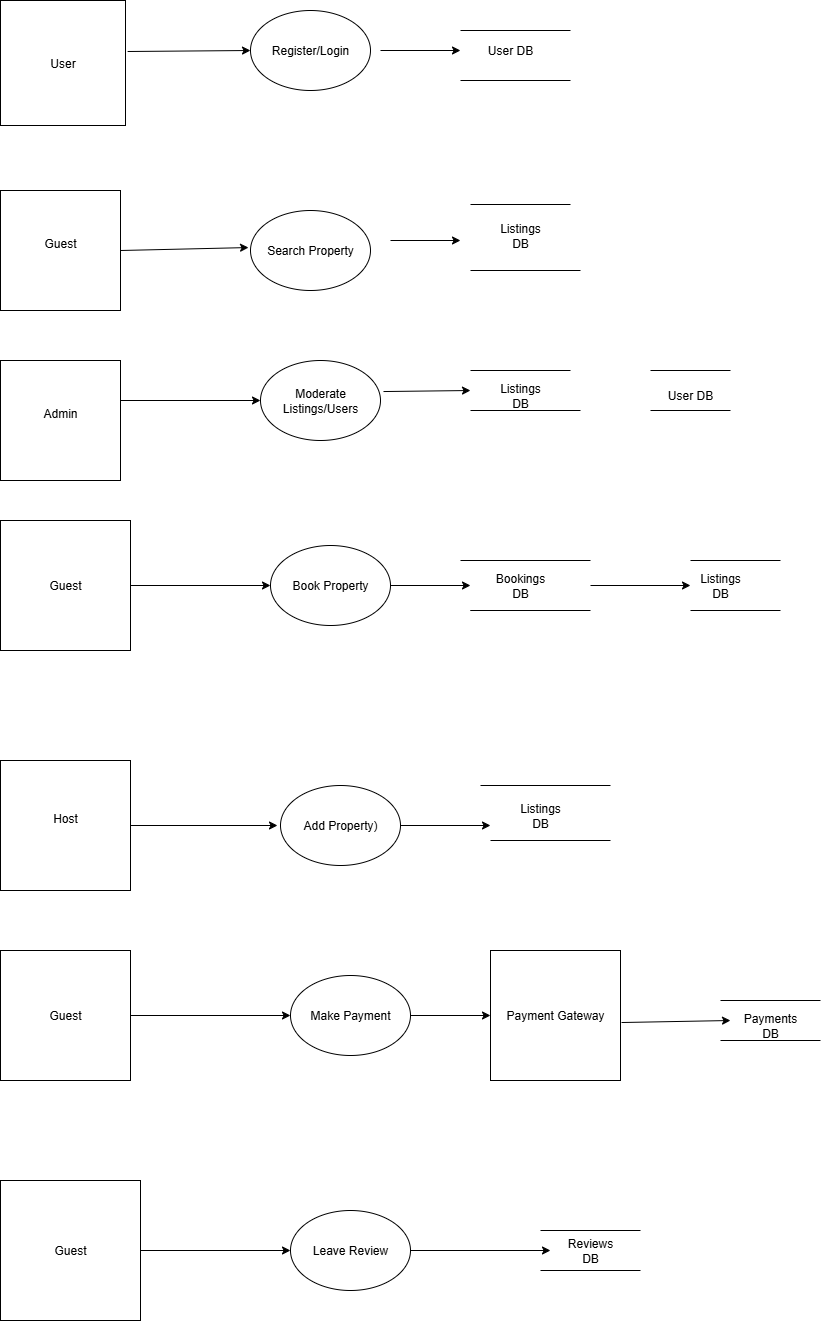

The diagram above was exported from draw.io. Its source (the exported page's mxGraphModel, read from the mxfile embedded in the PNG):
<mxGraphModel dx="872" dy="1573" grid="1" gridSize="10" guides="1" tooltips="1" connect="1" arrows="1" fold="1" page="1" pageScale="1" pageWidth="850" pageHeight="1100" math="0" shadow="0">
  <root>
    <mxCell id="0" />
    <mxCell id="1" parent="0" />
    <mxCell id="6lRHgB-93vAs91eWsfV9-1" value="&#10;Admin&#10;&#10;" style="whiteSpace=wrap;html=1;aspect=fixed;" vertex="1" parent="1">
      <mxGeometry x="390" y="200" width="120" height="120" as="geometry" />
    </mxCell>
    <mxCell id="6lRHgB-93vAs91eWsfV9-3" value="Guest" style="whiteSpace=wrap;html=1;aspect=fixed;" vertex="1" parent="1">
      <mxGeometry x="390" y="360" width="130" height="130" as="geometry" />
    </mxCell>
    <mxCell id="6lRHgB-93vAs91eWsfV9-4" value="Book Property" style="ellipse;whiteSpace=wrap;html=1;" vertex="1" parent="1">
      <mxGeometry x="660" y="385" width="120" height="80" as="geometry" />
    </mxCell>
    <mxCell id="6lRHgB-93vAs91eWsfV9-12" value="&#10;Guest&#10;&#10;" style="whiteSpace=wrap;html=1;aspect=fixed;" vertex="1" parent="1">
      <mxGeometry x="390" y="30" width="120" height="120" as="geometry" />
    </mxCell>
    <mxCell id="6lRHgB-93vAs91eWsfV9-13" value="&#10;Host&#10;&#10;" style="whiteSpace=wrap;html=1;aspect=fixed;" vertex="1" parent="1">
      <mxGeometry x="390" y="600" width="130" height="130" as="geometry" />
    </mxCell>
    <mxCell id="6lRHgB-93vAs91eWsfV9-14" value="Add Property)" style="ellipse;whiteSpace=wrap;html=1;" vertex="1" parent="1">
      <mxGeometry x="670" y="625" width="120" height="80" as="geometry" />
    </mxCell>
    <mxCell id="6lRHgB-93vAs91eWsfV9-15" value="" style="endArrow=classic;html=1;rounded=0;exitX=1;exitY=0.5;exitDx=0;exitDy=0;" edge="1" parent="1" source="6lRHgB-93vAs91eWsfV9-13">
      <mxGeometry width="50" height="50" relative="1" as="geometry">
        <mxPoint x="460" y="620" as="sourcePoint" />
        <mxPoint x="667" y="665" as="targetPoint" />
      </mxGeometry>
    </mxCell>
    <mxCell id="6lRHgB-93vAs91eWsfV9-16" value="" style="endArrow=classic;html=1;rounded=0;entryX=0;entryY=0.5;entryDx=0;entryDy=0;exitX=1;exitY=0.5;exitDx=0;exitDy=0;" edge="1" parent="1" source="6lRHgB-93vAs91eWsfV9-3" target="6lRHgB-93vAs91eWsfV9-4">
      <mxGeometry width="50" height="50" relative="1" as="geometry">
        <mxPoint x="460" y="620" as="sourcePoint" />
        <mxPoint x="510" y="570" as="targetPoint" />
      </mxGeometry>
    </mxCell>
    <mxCell id="6lRHgB-93vAs91eWsfV9-17" value="" style="endArrow=classic;html=1;rounded=0;entryX=0;entryY=0.5;entryDx=0;entryDy=0;" edge="1" parent="1">
      <mxGeometry width="50" height="50" relative="1" as="geometry">
        <mxPoint x="510" y="240" as="sourcePoint" />
        <mxPoint x="650" y="240" as="targetPoint" />
      </mxGeometry>
    </mxCell>
    <mxCell id="6lRHgB-93vAs91eWsfV9-18" value="" style="endArrow=classic;html=1;rounded=0;entryX=-0.014;entryY=0.588;entryDx=0;entryDy=0;entryPerimeter=0;exitX=1;exitY=0.5;exitDx=0;exitDy=0;" edge="1" parent="1" source="6lRHgB-93vAs91eWsfV9-12">
      <mxGeometry width="50" height="50" relative="1" as="geometry">
        <mxPoint x="460" y="250" as="sourcePoint" />
        <mxPoint x="638.04" y="87.03999999999996" as="targetPoint" />
      </mxGeometry>
    </mxCell>
    <mxCell id="6lRHgB-93vAs91eWsfV9-19" value="" style="endArrow=classic;html=1;rounded=0;exitX=1;exitY=0.5;exitDx=0;exitDy=0;" edge="1" parent="1">
      <mxGeometry width="50" height="50" relative="1" as="geometry">
        <mxPoint x="780" y="80" as="sourcePoint" />
        <mxPoint x="850" y="80" as="targetPoint" />
      </mxGeometry>
    </mxCell>
    <mxCell id="6lRHgB-93vAs91eWsfV9-28" value="" style="endArrow=none;html=1;rounded=0;" edge="1" parent="1">
      <mxGeometry width="50" height="50" relative="1" as="geometry">
        <mxPoint x="860" y="110" as="sourcePoint" />
        <mxPoint x="970" y="110" as="targetPoint" />
      </mxGeometry>
    </mxCell>
    <mxCell id="6lRHgB-93vAs91eWsfV9-31" value="" style="endArrow=none;html=1;rounded=0;" edge="1" parent="1">
      <mxGeometry width="50" height="50" relative="1" as="geometry">
        <mxPoint x="860" y="44" as="sourcePoint" />
        <mxPoint x="960" y="44" as="targetPoint" />
      </mxGeometry>
    </mxCell>
    <mxCell id="6lRHgB-93vAs91eWsfV9-42" value="" style="endArrow=none;html=1;rounded=0;" edge="1" parent="1">
      <mxGeometry width="50" height="50" relative="1" as="geometry">
        <mxPoint x="860" y="250" as="sourcePoint" />
        <mxPoint x="970" y="250" as="targetPoint" />
      </mxGeometry>
    </mxCell>
    <mxCell id="6lRHgB-93vAs91eWsfV9-43" value="" style="endArrow=none;html=1;rounded=0;" edge="1" parent="1">
      <mxGeometry width="50" height="50" relative="1" as="geometry">
        <mxPoint x="860" y="210" as="sourcePoint" />
        <mxPoint x="960" y="210" as="targetPoint" />
      </mxGeometry>
    </mxCell>
    <mxCell id="6lRHgB-93vAs91eWsfV9-44" value="" style="endArrow=none;html=1;rounded=0;" edge="1" parent="1">
      <mxGeometry width="50" height="50" relative="1" as="geometry">
        <mxPoint x="920" y="450" as="sourcePoint" />
        <mxPoint x="980" y="450" as="targetPoint" />
        <Array as="points">
          <mxPoint x="860" y="450" />
        </Array>
      </mxGeometry>
    </mxCell>
    <mxCell id="6lRHgB-93vAs91eWsfV9-45" value="" style="endArrow=none;html=1;rounded=0;" edge="1" parent="1">
      <mxGeometry width="50" height="50" relative="1" as="geometry">
        <mxPoint x="850" y="400" as="sourcePoint" />
        <mxPoint x="980" y="400" as="targetPoint" />
      </mxGeometry>
    </mxCell>
    <mxCell id="6lRHgB-93vAs91eWsfV9-46" value="" style="endArrow=none;html=1;rounded=0;" edge="1" parent="1">
      <mxGeometry width="50" height="50" relative="1" as="geometry">
        <mxPoint x="880" y="680" as="sourcePoint" />
        <mxPoint x="1000" y="680" as="targetPoint" />
      </mxGeometry>
    </mxCell>
    <mxCell id="6lRHgB-93vAs91eWsfV9-48" value="" style="endArrow=none;html=1;rounded=0;" edge="1" parent="1">
      <mxGeometry width="50" height="50" relative="1" as="geometry">
        <mxPoint x="870" y="625" as="sourcePoint" />
        <mxPoint x="1000" y="625" as="targetPoint" />
      </mxGeometry>
    </mxCell>
    <mxCell id="6lRHgB-93vAs91eWsfV9-51" value="Listings DB" style="text;html=1;align=center;verticalAlign=middle;whiteSpace=wrap;rounded=0;" vertex="1" parent="1">
      <mxGeometry x="900" y="640" width="60" height="30" as="geometry" />
    </mxCell>
    <mxCell id="6lRHgB-93vAs91eWsfV9-52" value="" style="endArrow=classic;html=1;rounded=0;exitX=1;exitY=0.5;exitDx=0;exitDy=0;" edge="1" parent="1" source="6lRHgB-93vAs91eWsfV9-14">
      <mxGeometry width="50" height="50" relative="1" as="geometry">
        <mxPoint x="700" y="570" as="sourcePoint" />
        <mxPoint x="880" y="665" as="targetPoint" />
      </mxGeometry>
    </mxCell>
    <mxCell id="6lRHgB-93vAs91eWsfV9-53" value="Search Property" style="ellipse;whiteSpace=wrap;html=1;" vertex="1" parent="1">
      <mxGeometry x="640" y="50" width="120" height="80" as="geometry" />
    </mxCell>
    <mxCell id="6lRHgB-93vAs91eWsfV9-54" value="Listings DB" style="text;html=1;align=center;verticalAlign=middle;whiteSpace=wrap;rounded=0;" vertex="1" parent="1">
      <mxGeometry x="880" y="60" width="60" height="30" as="geometry" />
    </mxCell>
    <mxCell id="6lRHgB-93vAs91eWsfV9-55" value="Moderate Listings/Users" style="ellipse;whiteSpace=wrap;html=1;" vertex="1" parent="1">
      <mxGeometry x="650" y="200" width="120" height="80" as="geometry" />
    </mxCell>
    <mxCell id="6lRHgB-93vAs91eWsfV9-56" value="Listings DB" style="text;html=1;align=center;verticalAlign=middle;whiteSpace=wrap;rounded=0;" vertex="1" parent="1">
      <mxGeometry x="880" y="220" width="60" height="30" as="geometry" />
    </mxCell>
    <mxCell id="6lRHgB-93vAs91eWsfV9-57" value="" style="endArrow=none;html=1;rounded=0;" edge="1" parent="1">
      <mxGeometry width="50" height="50" relative="1" as="geometry">
        <mxPoint x="1040" y="250" as="sourcePoint" />
        <mxPoint x="1120" y="250" as="targetPoint" />
      </mxGeometry>
    </mxCell>
    <mxCell id="6lRHgB-93vAs91eWsfV9-58" value="" style="endArrow=none;html=1;rounded=0;" edge="1" parent="1">
      <mxGeometry width="50" height="50" relative="1" as="geometry">
        <mxPoint x="1040" y="210" as="sourcePoint" />
        <mxPoint x="1120" y="210" as="targetPoint" />
      </mxGeometry>
    </mxCell>
    <mxCell id="6lRHgB-93vAs91eWsfV9-59" value="User DB" style="text;html=1;align=center;verticalAlign=middle;whiteSpace=wrap;rounded=0;" vertex="1" parent="1">
      <mxGeometry x="1050" y="220" width="60" height="30" as="geometry" />
    </mxCell>
    <mxCell id="6lRHgB-93vAs91eWsfV9-60" value="" style="endArrow=classic;html=1;rounded=0;exitX=1.025;exitY=0.388;exitDx=0;exitDy=0;exitPerimeter=0;" edge="1" parent="1" source="6lRHgB-93vAs91eWsfV9-55">
      <mxGeometry width="50" height="50" relative="1" as="geometry">
        <mxPoint x="720" y="320" as="sourcePoint" />
        <mxPoint x="860" y="230" as="targetPoint" />
      </mxGeometry>
    </mxCell>
    <mxCell id="6lRHgB-93vAs91eWsfV9-61" value="User" style="whiteSpace=wrap;html=1;aspect=fixed;" vertex="1" parent="1">
      <mxGeometry x="390" y="-160" width="125" height="125" as="geometry" />
    </mxCell>
    <mxCell id="6lRHgB-93vAs91eWsfV9-62" value="Register/Login" style="ellipse;whiteSpace=wrap;html=1;" vertex="1" parent="1">
      <mxGeometry x="640" y="-150" width="120" height="80" as="geometry" />
    </mxCell>
    <mxCell id="6lRHgB-93vAs91eWsfV9-63" value="" style="endArrow=none;html=1;rounded=0;" edge="1" parent="1">
      <mxGeometry width="50" height="50" relative="1" as="geometry">
        <mxPoint x="850" y="-130" as="sourcePoint" />
        <mxPoint x="960" y="-130" as="targetPoint" />
      </mxGeometry>
    </mxCell>
    <mxCell id="6lRHgB-93vAs91eWsfV9-64" value="" style="endArrow=none;html=1;rounded=0;" edge="1" parent="1">
      <mxGeometry width="50" height="50" relative="1" as="geometry">
        <mxPoint x="850" y="-80" as="sourcePoint" />
        <mxPoint x="960" y="-80" as="targetPoint" />
      </mxGeometry>
    </mxCell>
    <mxCell id="6lRHgB-93vAs91eWsfV9-65" value="User DB" style="text;html=1;align=center;verticalAlign=middle;whiteSpace=wrap;rounded=0;" vertex="1" parent="1">
      <mxGeometry x="870" y="-125" width="60" height="30" as="geometry" />
    </mxCell>
    <mxCell id="6lRHgB-93vAs91eWsfV9-66" value="" style="endArrow=classic;html=1;rounded=0;entryX=0;entryY=0.5;entryDx=0;entryDy=0;exitX=1.017;exitY=0.408;exitDx=0;exitDy=0;exitPerimeter=0;" edge="1" parent="1" source="6lRHgB-93vAs91eWsfV9-61" target="6lRHgB-93vAs91eWsfV9-62">
      <mxGeometry width="50" height="50" relative="1" as="geometry">
        <mxPoint x="520" y="-100" as="sourcePoint" />
        <mxPoint x="660" y="-60" as="targetPoint" />
      </mxGeometry>
    </mxCell>
    <mxCell id="6lRHgB-93vAs91eWsfV9-67" value="" style="endArrow=classic;html=1;rounded=0;" edge="1" parent="1">
      <mxGeometry width="50" height="50" relative="1" as="geometry">
        <mxPoint x="770" y="-110" as="sourcePoint" />
        <mxPoint x="850" y="-110" as="targetPoint" />
      </mxGeometry>
    </mxCell>
    <mxCell id="6lRHgB-93vAs91eWsfV9-68" value="Bookings DB" style="text;html=1;align=center;verticalAlign=middle;whiteSpace=wrap;rounded=0;" vertex="1" parent="1">
      <mxGeometry x="880" y="410" width="60" height="30" as="geometry" />
    </mxCell>
    <mxCell id="6lRHgB-93vAs91eWsfV9-69" value="" style="endArrow=classic;html=1;rounded=0;exitX=1;exitY=0.5;exitDx=0;exitDy=0;" edge="1" parent="1" source="6lRHgB-93vAs91eWsfV9-4">
      <mxGeometry width="50" height="50" relative="1" as="geometry">
        <mxPoint x="820" y="380" as="sourcePoint" />
        <mxPoint x="860" y="425" as="targetPoint" />
      </mxGeometry>
    </mxCell>
    <mxCell id="6lRHgB-93vAs91eWsfV9-70" value="" style="endArrow=none;html=1;rounded=0;" edge="1" parent="1">
      <mxGeometry width="50" height="50" relative="1" as="geometry">
        <mxPoint x="1080" y="450" as="sourcePoint" />
        <mxPoint x="1170" y="450" as="targetPoint" />
      </mxGeometry>
    </mxCell>
    <mxCell id="6lRHgB-93vAs91eWsfV9-71" value="" style="endArrow=none;html=1;rounded=0;" edge="1" parent="1">
      <mxGeometry width="50" height="50" relative="1" as="geometry">
        <mxPoint x="1080" y="400" as="sourcePoint" />
        <mxPoint x="1170" y="400" as="targetPoint" />
      </mxGeometry>
    </mxCell>
    <mxCell id="6lRHgB-93vAs91eWsfV9-72" value="Listings DB" style="text;html=1;align=center;verticalAlign=middle;whiteSpace=wrap;rounded=0;" vertex="1" parent="1">
      <mxGeometry x="1080" y="410" width="60" height="30" as="geometry" />
    </mxCell>
    <mxCell id="6lRHgB-93vAs91eWsfV9-73" value="" style="endArrow=classic;html=1;rounded=0;entryX=0;entryY=0.5;entryDx=0;entryDy=0;" edge="1" parent="1" target="6lRHgB-93vAs91eWsfV9-72">
      <mxGeometry width="50" height="50" relative="1" as="geometry">
        <mxPoint x="980" y="425" as="sourcePoint" />
        <mxPoint x="870" y="330" as="targetPoint" />
      </mxGeometry>
    </mxCell>
    <mxCell id="6lRHgB-93vAs91eWsfV9-74" value="Guest" style="whiteSpace=wrap;html=1;aspect=fixed;" vertex="1" parent="1">
      <mxGeometry x="390" y="790" width="130" height="130" as="geometry" />
    </mxCell>
    <mxCell id="6lRHgB-93vAs91eWsfV9-75" value="Make Payment" style="ellipse;whiteSpace=wrap;html=1;" vertex="1" parent="1">
      <mxGeometry x="680" y="815" width="120" height="80" as="geometry" />
    </mxCell>
    <mxCell id="6lRHgB-93vAs91eWsfV9-76" value="Payment Gateway" style="whiteSpace=wrap;html=1;aspect=fixed;" vertex="1" parent="1">
      <mxGeometry x="880" y="790" width="130" height="130" as="geometry" />
    </mxCell>
    <mxCell id="6lRHgB-93vAs91eWsfV9-77" value="" style="endArrow=none;html=1;rounded=0;" edge="1" parent="1">
      <mxGeometry width="50" height="50" relative="1" as="geometry">
        <mxPoint x="1110" y="880" as="sourcePoint" />
        <mxPoint x="1210" y="880" as="targetPoint" />
      </mxGeometry>
    </mxCell>
    <mxCell id="6lRHgB-93vAs91eWsfV9-78" value="" style="endArrow=none;html=1;rounded=0;" edge="1" parent="1">
      <mxGeometry width="50" height="50" relative="1" as="geometry">
        <mxPoint x="1110" y="840" as="sourcePoint" />
        <mxPoint x="1210" y="840" as="targetPoint" />
      </mxGeometry>
    </mxCell>
    <mxCell id="6lRHgB-93vAs91eWsfV9-79" value="Payments DB" style="text;html=1;align=center;verticalAlign=middle;whiteSpace=wrap;rounded=0;" vertex="1" parent="1">
      <mxGeometry x="1130" y="850" width="60" height="30" as="geometry" />
    </mxCell>
    <mxCell id="6lRHgB-93vAs91eWsfV9-80" value="" style="endArrow=classic;html=1;rounded=0;exitX=1.008;exitY=0.554;exitDx=0;exitDy=0;exitPerimeter=0;" edge="1" parent="1" source="6lRHgB-93vAs91eWsfV9-76">
      <mxGeometry width="50" height="50" relative="1" as="geometry">
        <mxPoint x="760" y="760" as="sourcePoint" />
        <mxPoint x="1120" y="860" as="targetPoint" />
      </mxGeometry>
    </mxCell>
    <mxCell id="6lRHgB-93vAs91eWsfV9-81" value="" style="endArrow=classic;html=1;rounded=0;entryX=0;entryY=0.5;entryDx=0;entryDy=0;exitX=1;exitY=0.5;exitDx=0;exitDy=0;" edge="1" parent="1" source="6lRHgB-93vAs91eWsfV9-75" target="6lRHgB-93vAs91eWsfV9-76">
      <mxGeometry width="50" height="50" relative="1" as="geometry">
        <mxPoint x="760" y="760" as="sourcePoint" />
        <mxPoint x="810" y="710" as="targetPoint" />
      </mxGeometry>
    </mxCell>
    <mxCell id="6lRHgB-93vAs91eWsfV9-82" value="" style="endArrow=classic;html=1;rounded=0;exitX=1;exitY=0.5;exitDx=0;exitDy=0;" edge="1" parent="1" source="6lRHgB-93vAs91eWsfV9-74" target="6lRHgB-93vAs91eWsfV9-75">
      <mxGeometry width="50" height="50" relative="1" as="geometry">
        <mxPoint x="760" y="760" as="sourcePoint" />
        <mxPoint x="810" y="710" as="targetPoint" />
      </mxGeometry>
    </mxCell>
    <mxCell id="6lRHgB-93vAs91eWsfV9-83" value="Guest" style="whiteSpace=wrap;html=1;aspect=fixed;" vertex="1" parent="1">
      <mxGeometry x="390" y="1020" width="140" height="140" as="geometry" />
    </mxCell>
    <mxCell id="6lRHgB-93vAs91eWsfV9-84" value="Leave Review" style="ellipse;whiteSpace=wrap;html=1;" vertex="1" parent="1">
      <mxGeometry x="680" y="1050" width="120" height="80" as="geometry" />
    </mxCell>
    <mxCell id="6lRHgB-93vAs91eWsfV9-85" value="" style="endArrow=none;html=1;rounded=0;" edge="1" parent="1">
      <mxGeometry width="50" height="50" relative="1" as="geometry">
        <mxPoint x="930" y="1070" as="sourcePoint" />
        <mxPoint x="1030" y="1070" as="targetPoint" />
      </mxGeometry>
    </mxCell>
    <mxCell id="6lRHgB-93vAs91eWsfV9-86" value="" style="endArrow=none;html=1;rounded=0;" edge="1" parent="1">
      <mxGeometry width="50" height="50" relative="1" as="geometry">
        <mxPoint x="930" y="1110" as="sourcePoint" />
        <mxPoint x="1030" y="1110" as="targetPoint" />
      </mxGeometry>
    </mxCell>
    <mxCell id="6lRHgB-93vAs91eWsfV9-87" value="Reviews DB" style="text;html=1;align=center;verticalAlign=middle;whiteSpace=wrap;rounded=0;" vertex="1" parent="1">
      <mxGeometry x="950" y="1075" width="60" height="30" as="geometry" />
    </mxCell>
    <mxCell id="6lRHgB-93vAs91eWsfV9-88" value="" style="endArrow=classic;html=1;rounded=0;exitX=1;exitY=0.5;exitDx=0;exitDy=0;" edge="1" parent="1" source="6lRHgB-93vAs91eWsfV9-84">
      <mxGeometry width="50" height="50" relative="1" as="geometry">
        <mxPoint x="760" y="1040" as="sourcePoint" />
        <mxPoint x="940" y="1090" as="targetPoint" />
      </mxGeometry>
    </mxCell>
    <mxCell id="6lRHgB-93vAs91eWsfV9-89" value="" style="endArrow=classic;html=1;rounded=0;entryX=0;entryY=0.5;entryDx=0;entryDy=0;exitX=1;exitY=0.5;exitDx=0;exitDy=0;" edge="1" parent="1" source="6lRHgB-93vAs91eWsfV9-83" target="6lRHgB-93vAs91eWsfV9-84">
      <mxGeometry width="50" height="50" relative="1" as="geometry">
        <mxPoint x="540" y="1100" as="sourcePoint" />
        <mxPoint x="790" y="990" as="targetPoint" />
      </mxGeometry>
    </mxCell>
  </root>
</mxGraphModel>